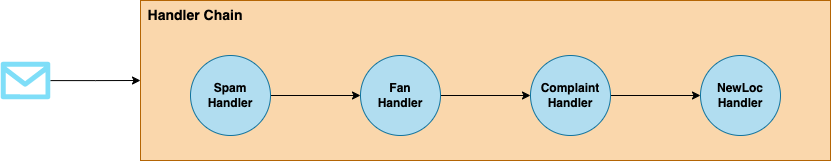

The diagram above was exported from draw.io. Its source (the exported page's mxGraphModel, read from the mxfile embedded in the PNG):
<mxGraphModel dx="2066" dy="1129" grid="1" gridSize="10" guides="1" tooltips="1" connect="1" arrows="1" fold="1" page="1" pageScale="1" pageWidth="827" pageHeight="1169" math="0" shadow="0">
  <root>
    <mxCell id="0" />
    <mxCell id="1" parent="0" />
    <mxCell id="8i2i8rV6HNt2YqGXLLix-1" value="" style="rounded=0;whiteSpace=wrap;html=1;fillColor=#fad7ac;strokeColor=#b46504;fontStyle=1" vertex="1" parent="1">
      <mxGeometry x="880" y="380" width="690" height="160" as="geometry" />
    </mxCell>
    <mxCell id="8i2i8rV6HNt2YqGXLLix-7" style="edgeStyle=orthogonalEdgeStyle;rounded=0;orthogonalLoop=1;jettySize=auto;html=1;fontSize=14;" edge="1" parent="1" source="8i2i8rV6HNt2YqGXLLix-2" target="8i2i8rV6HNt2YqGXLLix-3">
      <mxGeometry relative="1" as="geometry" />
    </mxCell>
    <mxCell id="8i2i8rV6HNt2YqGXLLix-2" value="&lt;span&gt;Spam&lt;br&gt;Handler&lt;/span&gt;" style="ellipse;whiteSpace=wrap;html=1;aspect=fixed;fillColor=#b1ddf0;fontStyle=1;strokeColor=#10739e;" vertex="1" parent="1">
      <mxGeometry x="930" y="435" width="80" height="80" as="geometry" />
    </mxCell>
    <mxCell id="8i2i8rV6HNt2YqGXLLix-8" style="edgeStyle=orthogonalEdgeStyle;rounded=0;orthogonalLoop=1;jettySize=auto;html=1;fontSize=14;" edge="1" parent="1" source="8i2i8rV6HNt2YqGXLLix-3" target="8i2i8rV6HNt2YqGXLLix-4">
      <mxGeometry relative="1" as="geometry" />
    </mxCell>
    <mxCell id="8i2i8rV6HNt2YqGXLLix-3" value="&lt;span&gt;Fan&lt;br&gt;Handler&lt;/span&gt;" style="ellipse;whiteSpace=wrap;html=1;aspect=fixed;fillColor=#b1ddf0;fontStyle=1;strokeColor=#10739e;" vertex="1" parent="1">
      <mxGeometry x="1100" y="435" width="80" height="80" as="geometry" />
    </mxCell>
    <mxCell id="8i2i8rV6HNt2YqGXLLix-9" style="edgeStyle=orthogonalEdgeStyle;rounded=0;orthogonalLoop=1;jettySize=auto;html=1;fontSize=14;" edge="1" parent="1" source="8i2i8rV6HNt2YqGXLLix-4" target="8i2i8rV6HNt2YqGXLLix-5">
      <mxGeometry relative="1" as="geometry" />
    </mxCell>
    <mxCell id="8i2i8rV6HNt2YqGXLLix-4" value="&lt;span&gt;Complaint&lt;br&gt;Handler&lt;/span&gt;" style="ellipse;whiteSpace=wrap;html=1;aspect=fixed;fillColor=#b1ddf0;fontStyle=1;strokeColor=#10739e;" vertex="1" parent="1">
      <mxGeometry x="1270" y="435" width="80" height="80" as="geometry" />
    </mxCell>
    <mxCell id="8i2i8rV6HNt2YqGXLLix-5" value="&lt;span&gt;NewLoc&lt;br&gt;Handler&lt;/span&gt;" style="ellipse;whiteSpace=wrap;html=1;aspect=fixed;fillColor=#b1ddf0;fontStyle=1;strokeColor=#10739e;" vertex="1" parent="1">
      <mxGeometry x="1440" y="435" width="80" height="80" as="geometry" />
    </mxCell>
    <mxCell id="8i2i8rV6HNt2YqGXLLix-6" value="&lt;font style=&quot;font-size: 14px;&quot;&gt;Handler Chain&lt;/font&gt;" style="text;html=1;strokeColor=none;fillColor=none;align=center;verticalAlign=middle;whiteSpace=wrap;rounded=0;fontStyle=1" vertex="1" parent="1">
      <mxGeometry x="880" y="380" width="110" height="30" as="geometry" />
    </mxCell>
    <mxCell id="8i2i8rV6HNt2YqGXLLix-16" style="edgeStyle=orthogonalEdgeStyle;rounded=0;orthogonalLoop=1;jettySize=auto;html=1;entryX=0;entryY=0.5;entryDx=0;entryDy=0;fontSize=14;" edge="1" parent="1" source="8i2i8rV6HNt2YqGXLLix-14" target="8i2i8rV6HNt2YqGXLLix-1">
      <mxGeometry relative="1" as="geometry" />
    </mxCell>
    <mxCell id="8i2i8rV6HNt2YqGXLLix-14" value="" style="verticalLabelPosition=bottom;html=1;verticalAlign=top;align=center;strokeColor=none;fillColor=#00BEF2;shape=mxgraph.azure.message;pointerEvents=1;fontSize=14;" vertex="1" parent="1">
      <mxGeometry x="740" y="441.25" width="50" height="37.5" as="geometry" />
    </mxCell>
  </root>
</mxGraphModel>